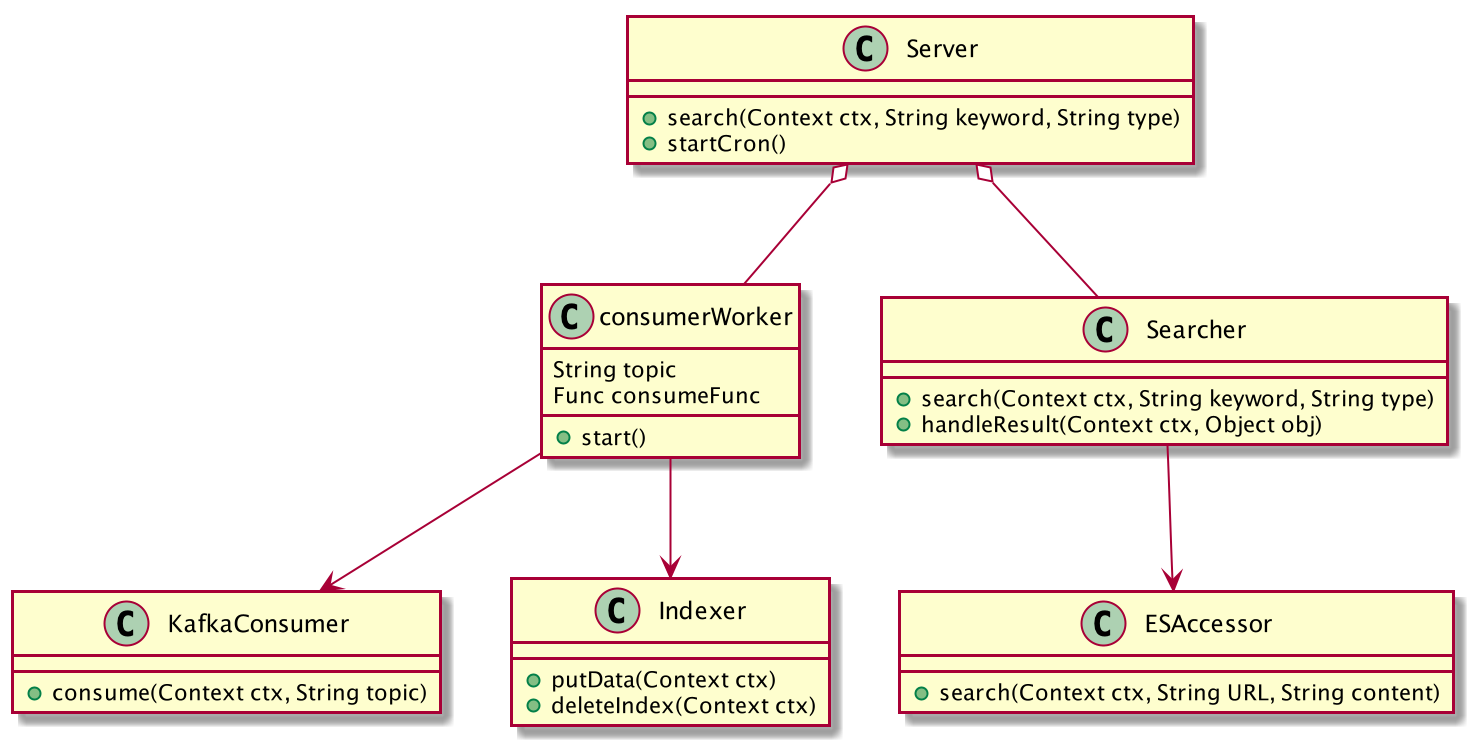

The diagram above was rendered by PlantUML. Its source (embedded in the PNG):
@startuml

class Server {
    + search(Context ctx, String keyword, String type)
    + startCron()
}

Server o-- consumerWorker
Server o-- Searcher

class Searcher {
    + search(Context ctx, String keyword, String type)
    + handleResult(Context ctx, Object obj)
}

Searcher --> ESAccessor

class ESAccessor {
    + search(Context ctx, String URL, String content)
}

class consumerWorker {
    String topic
    Func consumeFunc

    + start()
}

class KafkaConsumer {
    + consume(Context ctx, String topic)
}

consumerWorker --> KafkaConsumer
consumerWorker --> Indexer

class Indexer {
    + putData(Context ctx)
    + deleteIndex(Context ctx)
}

@enduml